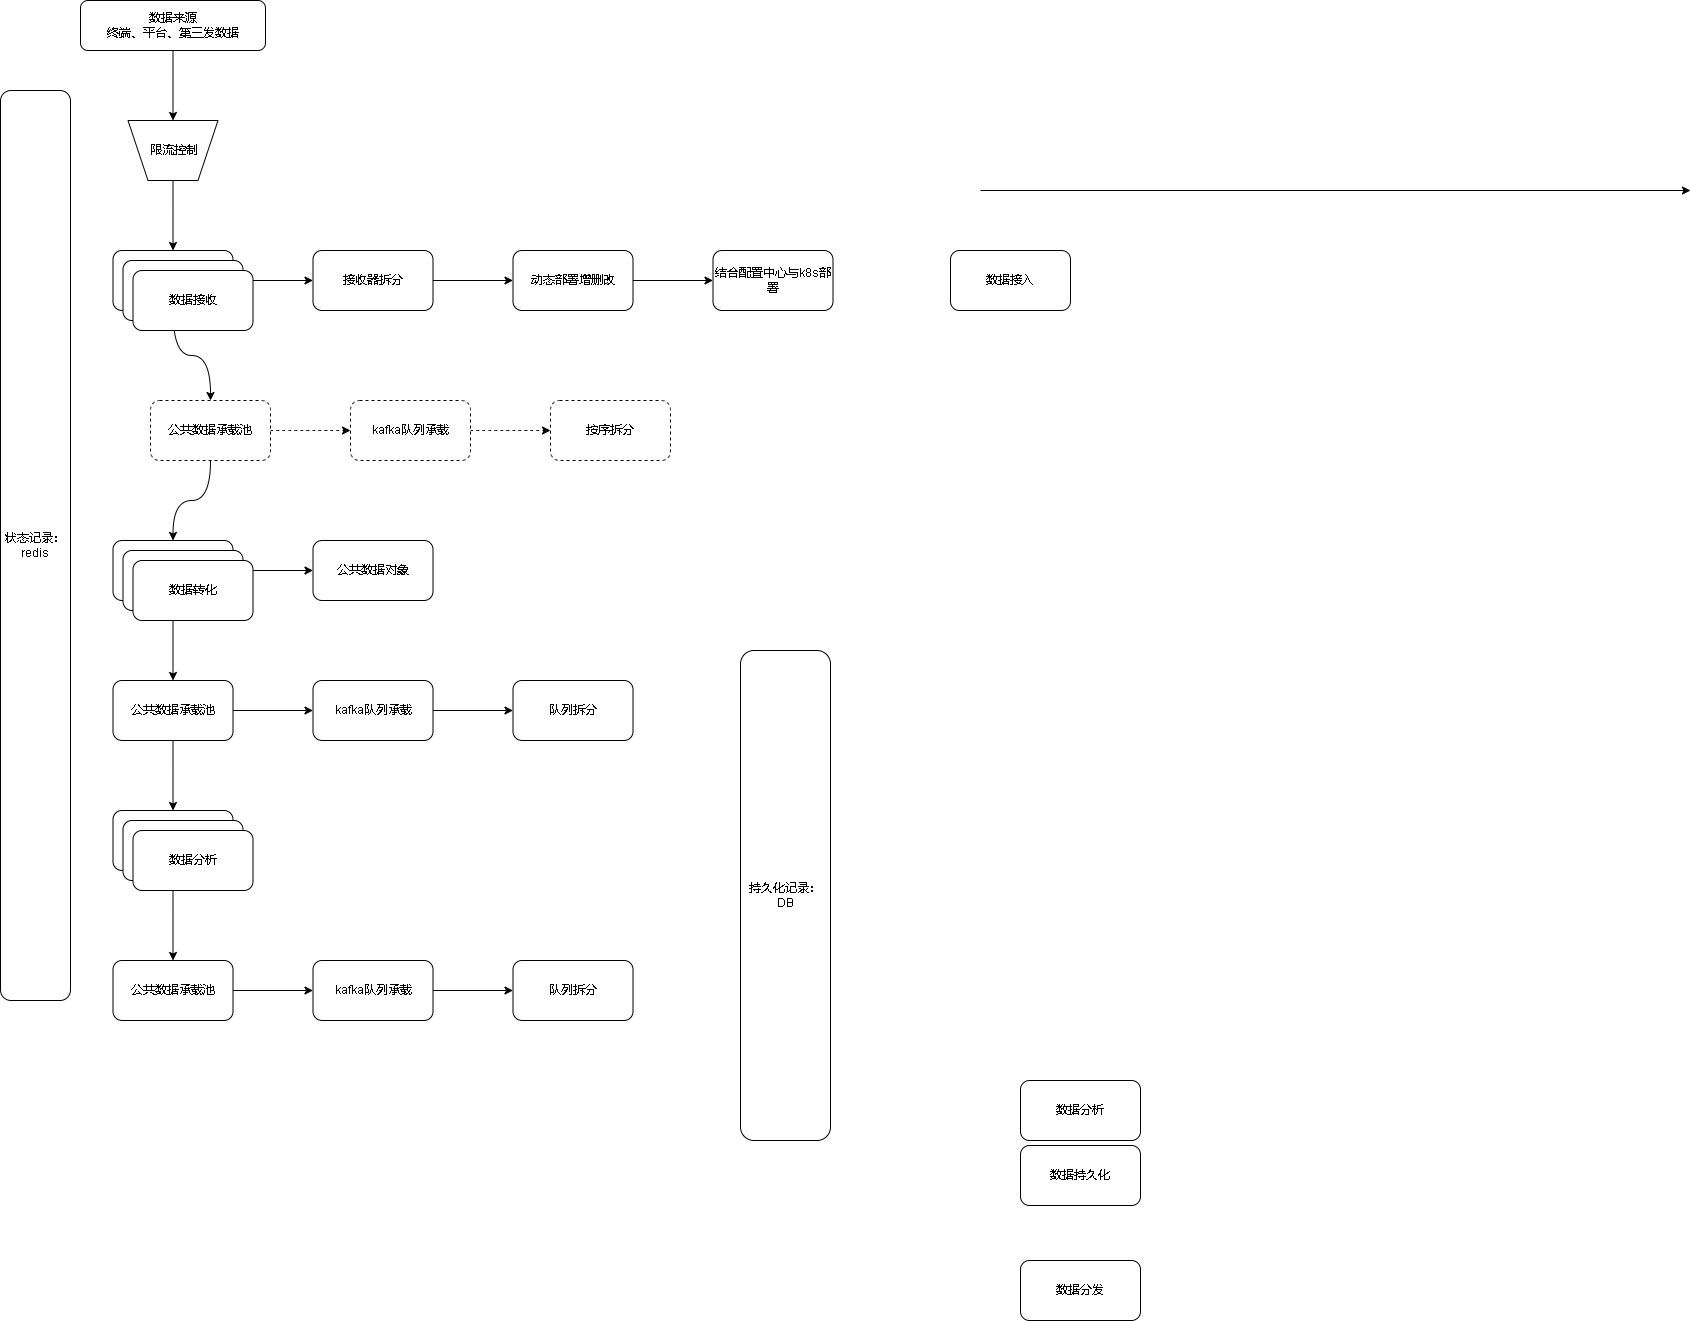

The diagram above was exported from draw.io. Its source (the exported page's mxGraphModel, read from the mxfile embedded in the PNG):
<mxGraphModel dx="2249" dy="754" grid="1" gridSize="10" guides="1" tooltips="1" connect="1" arrows="1" fold="1" page="1" pageScale="1" pageWidth="827" pageHeight="1169" math="0" shadow="0">
  <root>
    <mxCell id="0" />
    <mxCell id="1" parent="0" />
    <mxCell id="jjZJl9RaKcvUKyjG7ptL-9" style="edgeStyle=orthogonalEdgeStyle;rounded=0;orthogonalLoop=1;jettySize=auto;html=1;entryX=0.5;entryY=1;entryDx=0;entryDy=0;curved=1;" edge="1" parent="1" source="jjZJl9RaKcvUKyjG7ptL-3" target="jjZJl9RaKcvUKyjG7ptL-36">
      <mxGeometry relative="1" as="geometry" />
    </mxCell>
    <mxCell id="jjZJl9RaKcvUKyjG7ptL-3" value="数据来源&lt;br&gt;终端、平台、第三发数据" style="rounded=1;whiteSpace=wrap;html=1;" vertex="1" parent="1">
      <mxGeometry x="50" y="80" width="185" height="50" as="geometry" />
    </mxCell>
    <mxCell id="jjZJl9RaKcvUKyjG7ptL-12" value="" style="edgeStyle=orthogonalEdgeStyle;curved=1;rounded=0;orthogonalLoop=1;jettySize=auto;html=1;" edge="1" parent="1" source="jjZJl9RaKcvUKyjG7ptL-4" target="jjZJl9RaKcvUKyjG7ptL-11">
      <mxGeometry relative="1" as="geometry" />
    </mxCell>
    <mxCell id="jjZJl9RaKcvUKyjG7ptL-18" value="" style="edgeStyle=orthogonalEdgeStyle;curved=1;rounded=0;orthogonalLoop=1;jettySize=auto;html=1;entryX=0.5;entryY=0;entryDx=0;entryDy=0;" edge="1" parent="1" source="jjZJl9RaKcvUKyjG7ptL-4" target="jjZJl9RaKcvUKyjG7ptL-40">
      <mxGeometry relative="1" as="geometry" />
    </mxCell>
    <mxCell id="jjZJl9RaKcvUKyjG7ptL-4" value="数据接收" style="rounded=1;whiteSpace=wrap;html=1;" vertex="1" parent="1">
      <mxGeometry x="82.5" y="330" width="120" height="60" as="geometry" />
    </mxCell>
    <mxCell id="jjZJl9RaKcvUKyjG7ptL-5" value="数据分析" style="rounded=1;whiteSpace=wrap;html=1;" vertex="1" parent="1">
      <mxGeometry x="990" y="1160" width="120" height="60" as="geometry" />
    </mxCell>
    <mxCell id="jjZJl9RaKcvUKyjG7ptL-6" value="数据持久化" style="rounded=1;whiteSpace=wrap;html=1;" vertex="1" parent="1">
      <mxGeometry x="990" y="1225" width="120" height="60" as="geometry" />
    </mxCell>
    <mxCell id="jjZJl9RaKcvUKyjG7ptL-7" value="数据分发" style="rounded=1;whiteSpace=wrap;html=1;" vertex="1" parent="1">
      <mxGeometry x="990" y="1340" width="120" height="60" as="geometry" />
    </mxCell>
    <mxCell id="jjZJl9RaKcvUKyjG7ptL-14" value="" style="edgeStyle=orthogonalEdgeStyle;curved=1;rounded=0;orthogonalLoop=1;jettySize=auto;html=1;" edge="1" parent="1" source="jjZJl9RaKcvUKyjG7ptL-11" target="jjZJl9RaKcvUKyjG7ptL-13">
      <mxGeometry relative="1" as="geometry" />
    </mxCell>
    <mxCell id="jjZJl9RaKcvUKyjG7ptL-11" value="接收器拆分" style="whiteSpace=wrap;html=1;rounded=1;" vertex="1" parent="1">
      <mxGeometry x="282.5" y="330" width="120" height="60" as="geometry" />
    </mxCell>
    <mxCell id="jjZJl9RaKcvUKyjG7ptL-16" value="" style="edgeStyle=orthogonalEdgeStyle;curved=1;rounded=0;orthogonalLoop=1;jettySize=auto;html=1;" edge="1" parent="1" source="jjZJl9RaKcvUKyjG7ptL-13" target="jjZJl9RaKcvUKyjG7ptL-15">
      <mxGeometry relative="1" as="geometry" />
    </mxCell>
    <mxCell id="jjZJl9RaKcvUKyjG7ptL-13" value="动态部署增删改" style="whiteSpace=wrap;html=1;rounded=1;" vertex="1" parent="1">
      <mxGeometry x="482.5" y="330" width="120" height="60" as="geometry" />
    </mxCell>
    <mxCell id="jjZJl9RaKcvUKyjG7ptL-15" value="结合配置中心与k8s部署" style="whiteSpace=wrap;html=1;rounded=1;" vertex="1" parent="1">
      <mxGeometry x="682.5" y="330" width="120" height="60" as="geometry" />
    </mxCell>
    <mxCell id="jjZJl9RaKcvUKyjG7ptL-20" value="" style="edgeStyle=orthogonalEdgeStyle;curved=1;rounded=0;orthogonalLoop=1;jettySize=auto;html=1;" edge="1" parent="1" source="jjZJl9RaKcvUKyjG7ptL-17" target="jjZJl9RaKcvUKyjG7ptL-19">
      <mxGeometry relative="1" as="geometry" />
    </mxCell>
    <mxCell id="jjZJl9RaKcvUKyjG7ptL-22" value="" style="edgeStyle=orthogonalEdgeStyle;curved=1;rounded=0;orthogonalLoop=1;jettySize=auto;html=1;" edge="1" parent="1" source="jjZJl9RaKcvUKyjG7ptL-17" target="jjZJl9RaKcvUKyjG7ptL-21">
      <mxGeometry relative="1" as="geometry" />
    </mxCell>
    <mxCell id="jjZJl9RaKcvUKyjG7ptL-17" value="数据转化" style="whiteSpace=wrap;html=1;rounded=1;" vertex="1" parent="1">
      <mxGeometry x="82.5" y="620" width="120" height="60" as="geometry" />
    </mxCell>
    <mxCell id="jjZJl9RaKcvUKyjG7ptL-19" value="公共数据对象" style="whiteSpace=wrap;html=1;rounded=1;" vertex="1" parent="1">
      <mxGeometry x="282.5" y="620" width="120" height="60" as="geometry" />
    </mxCell>
    <mxCell id="jjZJl9RaKcvUKyjG7ptL-24" value="" style="edgeStyle=orthogonalEdgeStyle;curved=1;rounded=0;orthogonalLoop=1;jettySize=auto;html=1;" edge="1" parent="1" source="jjZJl9RaKcvUKyjG7ptL-21" target="jjZJl9RaKcvUKyjG7ptL-23">
      <mxGeometry relative="1" as="geometry" />
    </mxCell>
    <mxCell id="jjZJl9RaKcvUKyjG7ptL-30" value="" style="edgeStyle=orthogonalEdgeStyle;curved=1;rounded=0;orthogonalLoop=1;jettySize=auto;html=1;" edge="1" parent="1" source="jjZJl9RaKcvUKyjG7ptL-21" target="jjZJl9RaKcvUKyjG7ptL-29">
      <mxGeometry relative="1" as="geometry" />
    </mxCell>
    <mxCell id="jjZJl9RaKcvUKyjG7ptL-21" value="公共数据承载池" style="whiteSpace=wrap;html=1;rounded=1;" vertex="1" parent="1">
      <mxGeometry x="82.5" y="760" width="120" height="60" as="geometry" />
    </mxCell>
    <mxCell id="jjZJl9RaKcvUKyjG7ptL-26" value="" style="edgeStyle=orthogonalEdgeStyle;curved=1;rounded=0;orthogonalLoop=1;jettySize=auto;html=1;" edge="1" parent="1" source="jjZJl9RaKcvUKyjG7ptL-23" target="jjZJl9RaKcvUKyjG7ptL-25">
      <mxGeometry relative="1" as="geometry" />
    </mxCell>
    <mxCell id="jjZJl9RaKcvUKyjG7ptL-23" value="kafka队列承载" style="whiteSpace=wrap;html=1;rounded=1;" vertex="1" parent="1">
      <mxGeometry x="282.5" y="760" width="120" height="60" as="geometry" />
    </mxCell>
    <mxCell id="jjZJl9RaKcvUKyjG7ptL-25" value="队列拆分" style="whiteSpace=wrap;html=1;rounded=1;" vertex="1" parent="1">
      <mxGeometry x="482.5" y="760" width="120" height="60" as="geometry" />
    </mxCell>
    <mxCell id="jjZJl9RaKcvUKyjG7ptL-57" style="edgeStyle=orthogonalEdgeStyle;curved=1;rounded=0;orthogonalLoop=1;jettySize=auto;html=1;entryX=0.5;entryY=0;entryDx=0;entryDy=0;" edge="1" parent="1" source="jjZJl9RaKcvUKyjG7ptL-29" target="jjZJl9RaKcvUKyjG7ptL-53">
      <mxGeometry relative="1" as="geometry" />
    </mxCell>
    <mxCell id="jjZJl9RaKcvUKyjG7ptL-29" value="数据分析" style="whiteSpace=wrap;html=1;rounded=1;" vertex="1" parent="1">
      <mxGeometry x="82.5" y="890" width="120" height="60" as="geometry" />
    </mxCell>
    <mxCell id="jjZJl9RaKcvUKyjG7ptL-33" value="数据接入" style="rounded=1;whiteSpace=wrap;html=1;" vertex="1" parent="1">
      <mxGeometry x="920" y="330" width="120" height="60" as="geometry" />
    </mxCell>
    <mxCell id="jjZJl9RaKcvUKyjG7ptL-34" value="" style="endArrow=classic;html=1;rounded=0;curved=1;" edge="1" parent="1">
      <mxGeometry width="50" height="50" relative="1" as="geometry">
        <mxPoint x="950" y="270" as="sourcePoint" />
        <mxPoint x="1660" y="270" as="targetPoint" />
      </mxGeometry>
    </mxCell>
    <mxCell id="jjZJl9RaKcvUKyjG7ptL-38" style="edgeStyle=orthogonalEdgeStyle;curved=1;rounded=0;orthogonalLoop=1;jettySize=auto;html=1;" edge="1" parent="1" source="jjZJl9RaKcvUKyjG7ptL-36" target="jjZJl9RaKcvUKyjG7ptL-4">
      <mxGeometry relative="1" as="geometry" />
    </mxCell>
    <mxCell id="jjZJl9RaKcvUKyjG7ptL-36" value="" style="shape=trapezoid;perimeter=trapezoidPerimeter;whiteSpace=wrap;html=1;fixedSize=1;rotation=-180;" vertex="1" parent="1">
      <mxGeometry x="97.5" y="200" width="90" height="60" as="geometry" />
    </mxCell>
    <mxCell id="jjZJl9RaKcvUKyjG7ptL-37" value="限流控制" style="text;html=1;align=center;verticalAlign=middle;resizable=0;points=[];autosize=1;strokeColor=none;fillColor=none;" vertex="1" parent="1">
      <mxGeometry x="107.5" y="215" width="70" height="30" as="geometry" />
    </mxCell>
    <mxCell id="jjZJl9RaKcvUKyjG7ptL-39" value="" style="edgeStyle=orthogonalEdgeStyle;curved=1;rounded=0;orthogonalLoop=1;jettySize=auto;html=1;dashed=1;" edge="1" parent="1" source="jjZJl9RaKcvUKyjG7ptL-40" target="jjZJl9RaKcvUKyjG7ptL-42">
      <mxGeometry relative="1" as="geometry" />
    </mxCell>
    <mxCell id="jjZJl9RaKcvUKyjG7ptL-44" style="edgeStyle=orthogonalEdgeStyle;curved=1;rounded=0;orthogonalLoop=1;jettySize=auto;html=1;" edge="1" parent="1" source="jjZJl9RaKcvUKyjG7ptL-40" target="jjZJl9RaKcvUKyjG7ptL-17">
      <mxGeometry relative="1" as="geometry" />
    </mxCell>
    <mxCell id="jjZJl9RaKcvUKyjG7ptL-40" value="公共数据承载池" style="whiteSpace=wrap;html=1;rounded=1;dashed=1;" vertex="1" parent="1">
      <mxGeometry x="120" y="480" width="120" height="60" as="geometry" />
    </mxCell>
    <mxCell id="jjZJl9RaKcvUKyjG7ptL-41" value="" style="edgeStyle=orthogonalEdgeStyle;curved=1;rounded=0;orthogonalLoop=1;jettySize=auto;html=1;dashed=1;" edge="1" parent="1" source="jjZJl9RaKcvUKyjG7ptL-42" target="jjZJl9RaKcvUKyjG7ptL-43">
      <mxGeometry relative="1" as="geometry" />
    </mxCell>
    <mxCell id="jjZJl9RaKcvUKyjG7ptL-42" value="kafka队列承载" style="whiteSpace=wrap;html=1;rounded=1;dashed=1;" vertex="1" parent="1">
      <mxGeometry x="320" y="480" width="120" height="60" as="geometry" />
    </mxCell>
    <mxCell id="jjZJl9RaKcvUKyjG7ptL-43" value="按序拆分" style="whiteSpace=wrap;html=1;rounded=1;dashed=1;" vertex="1" parent="1">
      <mxGeometry x="520" y="480" width="120" height="60" as="geometry" />
    </mxCell>
    <mxCell id="jjZJl9RaKcvUKyjG7ptL-45" value="状态记录：&lt;br&gt;redis" style="rounded=1;whiteSpace=wrap;html=1;" vertex="1" parent="1">
      <mxGeometry x="-30" y="170" width="70" height="910" as="geometry" />
    </mxCell>
    <mxCell id="jjZJl9RaKcvUKyjG7ptL-46" value="数据接收" style="rounded=1;whiteSpace=wrap;html=1;" vertex="1" parent="1">
      <mxGeometry x="92.5" y="340" width="120" height="60" as="geometry" />
    </mxCell>
    <mxCell id="jjZJl9RaKcvUKyjG7ptL-47" value="数据接收" style="rounded=1;whiteSpace=wrap;html=1;" vertex="1" parent="1">
      <mxGeometry x="102.5" y="350" width="120" height="60" as="geometry" />
    </mxCell>
    <mxCell id="jjZJl9RaKcvUKyjG7ptL-48" value="数据转化" style="whiteSpace=wrap;html=1;rounded=1;" vertex="1" parent="1">
      <mxGeometry x="92.5" y="630" width="120" height="60" as="geometry" />
    </mxCell>
    <mxCell id="jjZJl9RaKcvUKyjG7ptL-49" value="数据转化" style="whiteSpace=wrap;html=1;rounded=1;" vertex="1" parent="1">
      <mxGeometry x="102.5" y="640" width="120" height="60" as="geometry" />
    </mxCell>
    <mxCell id="jjZJl9RaKcvUKyjG7ptL-50" value="数据分析" style="whiteSpace=wrap;html=1;rounded=1;" vertex="1" parent="1">
      <mxGeometry x="92.5" y="900" width="120" height="60" as="geometry" />
    </mxCell>
    <mxCell id="jjZJl9RaKcvUKyjG7ptL-51" value="数据分析" style="whiteSpace=wrap;html=1;rounded=1;" vertex="1" parent="1">
      <mxGeometry x="102.5" y="910" width="120" height="60" as="geometry" />
    </mxCell>
    <mxCell id="jjZJl9RaKcvUKyjG7ptL-52" value="" style="edgeStyle=orthogonalEdgeStyle;curved=1;rounded=0;orthogonalLoop=1;jettySize=auto;html=1;" edge="1" parent="1" source="jjZJl9RaKcvUKyjG7ptL-53" target="jjZJl9RaKcvUKyjG7ptL-55">
      <mxGeometry relative="1" as="geometry" />
    </mxCell>
    <mxCell id="jjZJl9RaKcvUKyjG7ptL-53" value="公共数据承载池" style="whiteSpace=wrap;html=1;rounded=1;" vertex="1" parent="1">
      <mxGeometry x="82.5" y="1040" width="120" height="60" as="geometry" />
    </mxCell>
    <mxCell id="jjZJl9RaKcvUKyjG7ptL-54" value="" style="edgeStyle=orthogonalEdgeStyle;curved=1;rounded=0;orthogonalLoop=1;jettySize=auto;html=1;" edge="1" parent="1" source="jjZJl9RaKcvUKyjG7ptL-55" target="jjZJl9RaKcvUKyjG7ptL-56">
      <mxGeometry relative="1" as="geometry" />
    </mxCell>
    <mxCell id="jjZJl9RaKcvUKyjG7ptL-55" value="kafka队列承载" style="whiteSpace=wrap;html=1;rounded=1;" vertex="1" parent="1">
      <mxGeometry x="282.5" y="1040" width="120" height="60" as="geometry" />
    </mxCell>
    <mxCell id="jjZJl9RaKcvUKyjG7ptL-56" value="队列拆分" style="whiteSpace=wrap;html=1;rounded=1;" vertex="1" parent="1">
      <mxGeometry x="482.5" y="1040" width="120" height="60" as="geometry" />
    </mxCell>
    <mxCell id="jjZJl9RaKcvUKyjG7ptL-58" value="持久化记录：&lt;br&gt;DB" style="rounded=1;whiteSpace=wrap;html=1;" vertex="1" parent="1">
      <mxGeometry x="710" y="730" width="90" height="490" as="geometry" />
    </mxCell>
  </root>
</mxGraphModel>